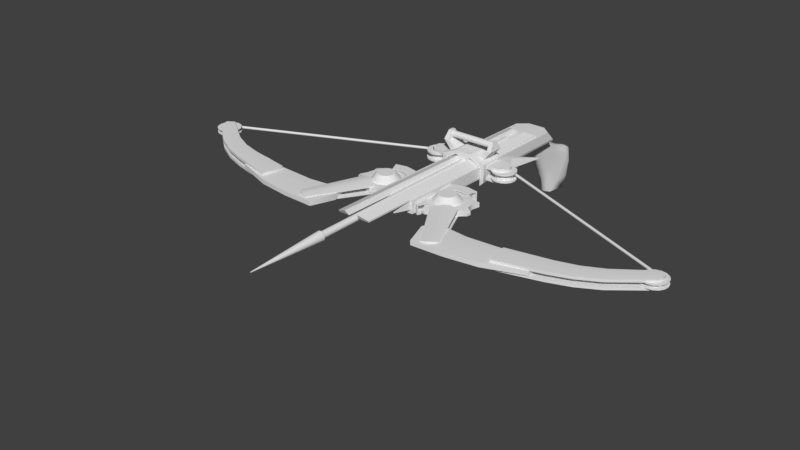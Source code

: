 # Source: Crossbow.blend  (saved by Blender 2.79.0; exported with 4.5.12 LTS)
import bpy
from mathutils import Matrix  # noqa: F401  (used for matrix-valued properties, if any)

bpy.ops.wm.read_factory_settings(use_empty=True)
scene = bpy.context.scene
scene.name = 'Scene'

# ---- collections
col_collection_1 = bpy.data.collections.new('Collection 1'); scene.collection.children.link(col_collection_1)

# ---- materials (node trees are filled in below, after node groups)
mat_material = bpy.data.materials.new('Material')
mat_material.alpha_threshold = 0.0
mat_material.use_transparent_shadow = False
mat_material.roughness = 0.5
mat_material.line_color = (0.0, 0.0, 0.0, 1.0)

# ---- material node trees

# ---- world
world_world = bpy.data.worlds.new('World'); scene.world = world_world
world_world.color = (0.05088, 0.05088, 0.05088)
world_world.use_sun_shadow = False
world_world.sun_shadow_jitter_overblur = 0.0
world_world.cycles.sampling_method = 'MANUAL'

# ---- meshes
me_cube = bpy.data.meshes.new('Cube')
me_cube.from_pydata([(0.02988, -0.1742, -0.09162), (0.01648, -0.03833, -0.1395), (0.01139, 0.003751, 0.09082), (0.02241, 0.06045, 0.0392), (0.0, -0.1742, -0.09451), (0.0, -0.03408, -0.141), (0.0, 0.001144, 0.09024), (0.0, 0.06708, 0.04087), (0.01613, 0.03659, 0.1947), (0.0231, 0.07073, 0.1983), (0.0, 0.03737, 0.2104), (0.0, 0.07073, 0.215), (0.02056, -0.1742, -0.02957), (0.01526, -0.07743, 0.01588), (0.01204, -0.03419, 0.04855), (0.01742, -0.02917, -0.1176), (0.01756, 0.00029, -0.03798), (0.01795, 0.02815, 0.001098), (0.0, -0.1742, -0.02102), (0.0, -0.07993, 0.01866), (0.0, -0.03419, 0.04855), (0.0, 0.03922, 0.001797), (0.0, 0.01136, -0.03728), (0.0, -0.02469, -0.118), (0.02973, -0.08608, -0.127), (0.02219, 0.0344, 0.06458), (0.02118, 0.0505, 0.1999), (0.0, 0.0505, 0.2166), (0.02824, -0.07074, -0.1007), (0.02654, -0.0272, -0.02053), (0.02813, 0.008183, 0.01946), (0.03044, 0.05796, 0.01699), (0.0, 0.05796, 0.01699), (0.03044, 0.0982, 0.05134), (0.0, 0.0982, 0.05134), (0.06367, 0.05796, 0.04584), (0.06367, 0.0982, 0.08019), (0.03283, 0.06969, 0.8012), (0.0, 0.06969, 0.8012), (0.03653, 0.1042, 0.8007), (0.0, 0.1099, 0.8006), (0.06606, 0.06969, 0.8012), (0.05888, 0.1042, 0.8007), (0.1188, 0.0754, 0.7502), (0.1188, 0.09451, 0.7502), (0.137, 0.0754, 0.7465), (0.137, 0.09451, 0.7465), (0.1525, 0.0754, 0.7362), (0.1525, 0.09451, 0.7362), (0.1628, 0.0754, 0.7207), (0.1628, 0.09451, 0.7207), (0.1664, 0.0754, 0.7025), (0.1664, 0.09451, 0.7025), (0.1628, 0.0754, 0.6842), (0.1628, 0.09451, 0.6842), (0.1525, 0.0754, 0.6688), (0.1525, 0.09451, 0.6688), (0.137, 0.0754, 0.6584), (0.137, 0.09451, 0.6584), (0.1188, 0.0754, 0.6548), (0.1188, 0.09451, 0.6548), (0.1005, 0.0754, 0.6584), (0.1005, 0.09451, 0.6584), (0.08506, 0.0754, 0.6688), (0.08506, 0.09451, 0.6688), (0.07472, 0.0754, 0.6842), (0.07472, 0.09451, 0.6842), (0.07109, 0.0754, 0.7025), (0.07109, 0.09451, 0.7025), (0.07472, 0.0754, 0.7207), (0.07472, 0.09451, 0.7207), (0.08506, 0.0754, 0.7362), (0.08506, 0.09451, 0.7362), (0.1005, 0.0754, 0.7465), (0.1005, 0.09451, 0.7465), (0.1188, 0.0754, 0.7787), (0.1479, 0.0754, 0.7729), (0.1479, 0.09451, 0.7729), (0.1188, 0.09451, 0.7787), (0.1726, 0.0754, 0.7563), (0.1726, 0.09451, 0.7563), (0.1891, 0.0754, 0.7316), (0.1891, 0.09451, 0.7316), (0.1949, 0.0754, 0.7025), (0.1949, 0.09451, 0.7025), (0.1891, 0.0754, 0.6733), (0.1891, 0.09451, 0.6733), (0.1726, 0.0754, 0.6486), (0.1726, 0.09451, 0.6486), (0.1479, 0.0754, 0.6321), (0.1479, 0.09451, 0.6321), (0.1188, 0.0754, 0.6263), (0.1188, 0.09451, 0.6263), (0.08962, 0.0754, 0.6321), (0.08962, 0.09451, 0.6321), (0.06492, 0.0754, 0.6486), (0.06492, 0.09451, 0.6486), (0.04841, 0.0754, 0.6733), (0.04841, 0.09451, 0.6733), (0.04261, 0.0754, 0.7025), (0.04261, 0.09451, 0.7025), (0.04841, 0.0754, 0.7316), (0.04841, 0.09451, 0.7316), (0.06492, 0.0754, 0.7563), (0.06492, 0.09451, 0.7563), (0.08962, 0.0754, 0.7729), (0.08962, 0.09451, 0.7729), (0.1188, 0.05262, 0.7319), (0.13, 0.05262, 0.7297), (0.13, 0.1173, 0.7297), (0.1188, 0.1173, 0.7319), (0.1396, 0.05262, 0.7233), (0.1396, 0.1173, 0.7233), (0.146, 0.05262, 0.7138), (0.146, 0.1173, 0.7138), (0.1482, 0.05262, 0.7025), (0.1482, 0.1173, 0.7025), (0.146, 0.05262, 0.6912), (0.146, 0.1173, 0.6912), (0.1396, 0.05262, 0.6817), (0.1396, 0.1173, 0.6817), (0.13, 0.05262, 0.6753), (0.13, 0.1173, 0.6753), (0.1188, 0.05262, 0.6731), (0.1188, 0.1173, 0.6731), (0.1075, 0.05262, 0.6753), (0.1075, 0.1173, 0.6753), (0.09796, 0.05262, 0.6817), (0.09796, 0.1173, 0.6817), (0.09159, 0.05262, 0.6912), (0.09159, 0.1173, 0.6912), (0.08935, 0.05262, 0.7025), (0.08935, 0.1173, 0.7025), (0.09159, 0.05262, 0.7138), (0.09159, 0.1173, 0.7138), (0.09796, 0.05262, 0.7233), (0.09796, 0.1173, 0.7233), (0.1075, 0.05262, 0.7297), (0.1075, 0.1173, 0.7297), (0.107, 0.08064, 0.7963), (0.107, 0.08927, 0.7963), (0.1656, 0.08927, 0.7846), (0.1656, 0.08064, 0.7846), (0.1767, 0.08064, 0.7772), (0.1767, 0.08927, 0.7772), (0.2099, 0.08927, 0.7275), (0.2099, 0.08064, 0.7275), (0.2125, 0.08064, 0.7143), (0.2125, 0.08927, 0.7143), (0.2009, 0.08927, 0.6557), (0.2009, 0.08064, 0.6557), (0.1934, 0.08064, 0.6445), (0.1934, 0.08927, 0.6445), (0.1437, 0.08927, 0.6113), (0.1437, 0.08064, 0.6113), (0.1306, 0.08064, 0.6087), (0.1306, 0.08927, 0.6087), (0.07197, 0.08927, 0.6204), (0.07197, 0.08064, 0.6204), (0.06082, 0.08064, 0.6278), (0.06082, 0.08927, 0.6278), (0.02761, 0.08927, 0.6775), (0.02761, 0.08064, 0.6775), (0.025, 0.08064, 0.6907), (0.025, 0.08927, 0.6907), (0.03666, 0.08927, 0.7493), (0.03666, 0.08064, 0.7493), (0.04411, 0.08064, 0.7604), (0.04411, 0.08927, 0.7604), (0.0938, 0.08927, 0.7937), (0.0938, 0.08064, 0.7937), (0.1431, 0.06927, 0.6437), (0.1431, 0.1006, 0.6437), (0.1188, 0.06927, 0.6389), (0.1188, 0.1006, 0.6389), (0.09443, 0.06927, 0.6437), (0.09443, 0.1006, 0.6437), (0.07379, 0.06927, 0.6575), (0.07379, 0.1006, 0.6575), (0.06, 0.06927, 0.6782), (0.06, 0.1006, 0.6782), (0.05516, 0.06927, 0.7025), (0.05516, 0.1006, 0.7025), (0.06, 0.06927, 0.7268), (0.06, 0.1006, 0.7268), (0.07379, 0.06927, 0.7475), (0.07379, 0.1006, 0.7475), (0.09443, 0.06927, 0.7613), (0.09443, 0.1006, 0.7613), (0.1577, 0.06927, 0.6086), (0.1577, 0.1006, 0.6086), (0.1188, 0.06927, 0.6009), (0.1188, 0.1006, 0.6009), (0.07988, 0.06927, 0.6086), (0.07988, 0.1006, 0.6086), (0.04692, 0.06927, 0.6306), (0.04692, 0.1006, 0.6306), (0.02489, 0.06927, 0.6636), (0.02489, 0.1006, 0.6636), (0.01716, 0.06927, 0.7025), (0.01716, 0.1006, 0.7025), (0.02489, 0.06927, 0.7414), (0.02489, 0.1006, 0.7414), (0.04692, 0.06927, 0.7743), (0.04692, 0.1006, 0.7743), (0.07988, 0.06927, 0.7964), (0.07988, 0.1006, 0.7964), (0.1431, 0.07175, 0.6437), (0.1431, 0.09816, 0.6437), (0.1188, 0.07175, 0.6389), (0.1188, 0.09816, 0.6389), (0.09443, 0.07175, 0.6437), (0.09443, 0.09816, 0.6437), (0.07379, 0.07175, 0.6575), (0.07379, 0.09816, 0.6575), (0.06, 0.07175, 0.6782), (0.06, 0.09816, 0.6782), (0.05516, 0.07175, 0.7025), (0.05516, 0.09816, 0.7025), (0.06, 0.07175, 0.7268), (0.06, 0.09816, 0.7268), (0.07379, 0.07175, 0.7475), (0.07379, 0.09816, 0.7475), (0.09443, 0.07175, 0.7613), (0.09443, 0.09816, 0.7613), (0.1565, 0.07175, 0.6114), (0.1565, 0.09816, 0.6114), (0.1188, 0.07175, 0.6039), (0.1188, 0.09816, 0.6039), (0.08105, 0.07175, 0.6114), (0.08105, 0.09816, 0.6114), (0.04907, 0.07175, 0.6328), (0.04907, 0.09816, 0.6328), (0.02771, 0.07175, 0.6648), (0.02771, 0.09816, 0.6648), (0.02021, 0.07175, 0.7025), (0.02021, 0.09816, 0.7025), (0.02771, 0.07175, 0.7402), (0.02771, 0.09816, 0.7402), (0.04907, 0.07175, 0.7722), (0.04907, 0.09816, 0.7722), (0.08105, 0.07175, 0.7936), (0.08105, 0.09816, 0.7936), (0.1074, 0.09451, 0.771), (0.137, 0.09451, 0.7465), (0.1525, 0.09451, 0.7362), (0.1823, 0.09451, 0.7341), (0.2366, 0.09241, 0.9508), (0.2177, 0.09241, 0.9545), (0.2525, 0.09241, 0.9401), (0.2632, 0.09241, 0.9241), (0.2366, 0.09896, 0.9508), (0.2177, 0.09528, 0.9545), (0.2525, 0.09896, 0.9401), (0.2632, 0.09528, 0.9241), (0.137, 0.1029, 0.7465), (0.1074, 0.09819, 0.771), (0.1525, 0.1029, 0.7362), (0.1823, 0.09819, 0.7341), (0.1074, 0.0754, 0.771), (0.137, 0.0754, 0.7465), (0.1525, 0.0754, 0.7362), (0.1823, 0.0754, 0.7341), (0.2366, 0.0775, 0.9508), (0.2177, 0.0775, 0.9545), (0.2525, 0.0775, 0.9401), (0.2632, 0.0775, 0.9241), (0.2366, 0.07095, 0.9508), (0.2177, 0.07464, 0.9545), (0.2525, 0.07095, 0.9401), (0.2632, 0.07464, 0.9241), (0.137, 0.06699, 0.7465), (0.1074, 0.07172, 0.771), (0.1525, 0.06699, 0.7362), (0.1823, 0.07172, 0.7341), (0.1779, 0.07743, 0.8351), (0.1779, 0.09248, 0.8351), (0.1914, 0.07757, 0.9643), (0.1914, 0.09234, 0.9643), (0.5202, 0.07743, 0.8167), (0.5202, 0.09248, 0.8167), (0.5381, 0.07757, 0.899), (0.5381, 0.09234, 0.899), (0.1646, 0.07512, 0.8819), (0.1646, 0.09479, 0.8819), (0.5389, 0.07512, 0.8488), (0.5389, 0.09479, 0.8488), (0.4081, 0.07757, 0.945), (0.2997, 0.07757, 0.9599), (0.2997, 0.09234, 0.9599), (0.4081, 0.09234, 0.945), (0.2996, 0.07743, 0.8481), (0.4213, 0.07743, 0.8398), (0.4213, 0.09248, 0.8398), (0.2996, 0.09248, 0.8481), (0.289, 0.09479, 0.8915), (0.4134, 0.09479, 0.8799), (0.4134, 0.07512, 0.8799), (0.289, 0.07512, 0.8915), (0.8106, 0.07748, 0.6887), (0.8106, 0.09243, 0.6887), (0.8278, 0.07761, 0.7366), (0.8278, 0.0923, 0.7366), (0.8311, 0.07518, 0.7059), (0.8311, 0.09473, 0.7059), (0.5795, 0.07761, 0.8865), (0.4304, 0.07761, 0.9249), (0.4304, 0.0923, 0.9249), (0.5795, 0.0923, 0.8865), (0.4219, 0.07748, 0.8471), (0.5657, 0.07748, 0.8208), (0.5657, 0.09243, 0.8208), (0.4219, 0.09243, 0.8471), (0.414, 0.09473, 0.8741), (0.5718, 0.09473, 0.8454), (0.5718, 0.07518, 0.8454), (0.414, 0.07518, 0.8741), (0.5795, 0.1009, 0.8865), (0.8278, 0.1009, 0.7366), (0.8311, 0.06752, 0.7059), (0.8278, 0.06902, 0.7366), (0.8311, 0.1024, 0.7059), (0.8106, 0.1012, 0.6887), (0.5657, 0.06872, 0.8208), (0.8106, 0.06872, 0.6887), (0.5718, 0.1024, 0.8454), (0.5795, 0.06902, 0.8865), (0.4304, 0.06902, 0.9249), (0.4304, 0.1009, 0.9249), (0.4219, 0.06872, 0.8471), (0.5657, 0.1012, 0.8208), (0.4219, 0.1012, 0.8471), (0.414, 0.1024, 0.8741), (0.5718, 0.06752, 0.8454), (0.414, 0.06752, 0.8741), (0.7184, 0.0923, 0.8243), (0.7127, 0.09473, 0.7898), (0.6963, 0.09243, 0.7712), (0.7184, 0.1009, 0.8243), (0.7127, 0.1024, 0.7898), (0.6963, 0.1012, 0.7712), (0.6963, 0.07748, 0.7712), (0.7184, 0.07761, 0.8243), (0.7127, 0.07518, 0.7898), (0.6963, 0.06872, 0.7712), (0.7184, 0.06902, 0.8243), (0.7127, 0.06752, 0.7898), (0.6325, 0.09243, 0.8019), (0.6325, 0.1012, 0.8019), (0.6507, 0.0923, 0.8612), (0.6438, 0.09473, 0.8234), (0.6507, 0.1009, 0.8612), (0.6438, 0.1024, 0.8234), (0.6507, 0.07761, 0.8612), (0.6438, 0.07518, 0.8234), (0.6507, 0.06902, 0.8612), (0.6438, 0.06752, 0.8234), (0.6325, 0.07748, 0.8019), (0.6325, 0.06872, 0.8019), (0.8355, 0.09331, 0.7467), (0.8355, 0.0766, 0.7467), (0.8222, 0.09331, 0.7556), (0.8222, 0.0766, 0.7556), (0.8065, 0.09331, 0.7587), (0.8065, 0.0766, 0.7587), (0.8222, 0.07941, 0.7556), (0.8222, 0.0905, 0.7556), (0.8444, 0.0766, 0.7334), (0.8444, 0.09331, 0.7334), (0.8475, 0.0766, 0.7177), (0.8475, 0.09331, 0.7177), (0.8444, 0.0766, 0.702), (0.8444, 0.09331, 0.702), (0.8355, 0.0766, 0.6887), (0.8355, 0.09331, 0.6887), (0.8222, 0.0766, 0.6798), (0.8222, 0.09331, 0.6798), (0.8065, 0.0766, 0.6767), (0.8065, 0.09331, 0.6767), (0.7908, 0.0766, 0.6798), (0.7908, 0.09331, 0.6798), (0.7775, 0.0766, 0.6887), (0.7775, 0.09331, 0.6887), (0.7686, 0.0766, 0.702), (0.7686, 0.09331, 0.702), (0.7655, 0.0766, 0.7177), (0.7655, 0.09331, 0.7177), (0.7686, 0.0766, 0.7334), (0.7686, 0.09331, 0.7334), (0.7775, 0.0766, 0.7467), (0.7775, 0.09331, 0.7467), (0.7908, 0.0766, 0.7556), (0.7908, 0.09331, 0.7556), (0.8065, 0.07941, 0.7587), (0.8065, 0.0905, 0.7587), (0.8355, 0.0905, 0.7467), (0.8355, 0.07941, 0.7467), (0.8444, 0.0905, 0.7334), (0.8444, 0.07941, 0.7334), (0.8475, 0.0905, 0.7177), (0.8475, 0.07941, 0.7177), (0.8444, 0.0905, 0.702), (0.8444, 0.07941, 0.702), (0.8355, 0.0905, 0.6887), (0.8355, 0.07941, 0.6887), (0.8222, 0.0905, 0.6798), (0.8222, 0.07941, 0.6798), (0.8065, 0.0905, 0.6767), (0.8065, 0.07941, 0.6767), (0.7908, 0.0905, 0.6798), (0.7908, 0.07941, 0.6798), (0.7775, 0.0905, 0.6887), (0.7775, 0.07941, 0.6887), (0.7686, 0.0905, 0.702), (0.7686, 0.07941, 0.702), (0.7655, 0.0905, 0.7177), (0.7655, 0.07941, 0.7177), (0.7686, 0.0905, 0.7334), (0.7686, 0.07941, 0.7334), (0.7775, 0.0905, 0.7467), (0.7775, 0.07941, 0.7467), (0.7908, 0.0905, 0.7556), (0.7908, 0.07941, 0.7556), (0.7861, 0.0905, 0.7381), (0.7861, 0.07941, 0.7381), (0.8269, 0.0905, 0.6972), (0.8269, 0.07941, 0.6972), (0.7954, 0.0905, 0.7444), (0.7954, 0.07941, 0.7444), (0.8176, 0.0905, 0.691), (0.8176, 0.07941, 0.691), (0.8332, 0.0905, 0.7066), (0.8332, 0.07941, 0.7066), (0.7798, 0.0905, 0.7287), (0.7798, 0.07941, 0.7287), (0.8354, 0.0905, 0.7177), (0.8354, 0.07941, 0.7177), (0.7776, 0.0905, 0.7177), (0.7776, 0.07941, 0.7177), (0.8332, 0.0905, 0.7287), (0.8332, 0.07941, 0.7287), (0.7798, 0.0905, 0.7066), (0.7798, 0.07941, 0.7066), (0.8269, 0.0905, 0.7381), (0.8269, 0.07941, 0.7381), (0.7861, 0.0905, 0.6972), (0.7861, 0.07941, 0.6972), (0.8065, 0.07941, 0.7466), (0.8065, 0.0905, 0.7466), (0.7954, 0.0905, 0.691), (0.7954, 0.07941, 0.691), (0.8176, 0.0905, 0.7444), (0.8176, 0.07941, 0.7444), (0.8065, 0.0905, 0.6888), (0.8065, 0.07941, 0.6888), (0.03044, 0.06426, 0.01689), (0.0, 0.06426, 0.01689), (0.06367, 0.06426, 0.04574), (0.03283, 0.07598, 0.8011), (0.0, 0.07598, 0.8011), (0.05888, 0.08165, 0.801), (0.03283, 0.1099, 0.8006), (0.0145, 0.08165, 0.801), (0.0145, 0.1042, 0.8007), (0.06606, 0.07598, 0.8011), (0.06606, 0.1099, 0.8006), (0.03653, 0.08165, 0.801), (0.04383, 0.08822, 0.8592), (0.04383, 0.09954, 0.8589), (0.04273, 0.08822, 0.8592), (0.04273, 0.09954, 0.8589), (0.04494, 0.08822, 0.8592), (0.04494, 0.09954, 0.8589), (0.05378, 0.0982, 0.1341), (0.01733, 0.0982, 0.1341), (0.01733, 0.1099, 0.983), (0.05617, 0.1099, 0.983), (0.05617, 0.1153, 0.9849), (0.05378, 0.1036, 0.1399), (0.02334, 0.1163, 0.1644), (0.02334, 0.128, 0.9947), (0.01643, 0.1029, 0.3783), (0.0, 0.1029, 0.3783), (0.0, 0.1029, 0.4689), (0.01645, 0.1029, 0.4689), (0.0219, 0.1238, 0.4689), (0.02182, 0.1238, 0.3783), (0.0, 0.1238, 0.3783), (0.0, 0.1238, 0.4689), (0.0219, 0.1381, 0.4689), (0.02182, 0.1381, 0.3783), (0.0, 0.1381, 0.3783), (0.0, 0.1381, 0.4689), (0.02916, 0.1238, 0.4689), (0.02908, 0.1238, 0.3783), (0.04522, 0.1314, 0.4489), (0.04518, 0.1314, 0.3954), (0.06584, 0.1025, 0.4688), (0.06576, 0.1025, 0.3783), (0.06441, 0.1232, 0.4489), (0.06436, 0.1232, 0.3954), (0.02916, 0.1381, 0.4689), (0.02908, 0.1381, 0.3783), (0.0805, 0.1164, 0.4688), (0.08043, 0.1164, 0.3783), (0.07424, 0.1537, 0.4488), (0.0742, 0.1537, 0.3954), (0.09069, 0.1537, 0.4488), (0.09064, 0.1537, 0.3954), (0.07669, 0.16, 0.4297), (0.0, 0.16, 0.4297), (0.08569, 0.1815, 0.4127), (0.08574, 0.1815, 0.4315), (0.07669, 0.1635, 0.432), (0.0, 0.1635, 0.432), (0.07669, 0.1676, 0.4328), (0.0, 0.1676, 0.4328), (0.0742, 0.1815, 0.4127), (0.07424, 0.1815, 0.4315), (0.0, 0.1577, 0.4262), (0.07669, 0.1577, 0.4262), (0.0, 0.1569, 0.4221), (0.07669, 0.1569, 0.4221), (0.0, 0.1577, 0.418), (0.07669, 0.1577, 0.418), (0.0, 0.16, 0.4146), (0.07669, 0.16, 0.4146), (0.0, 0.1635, 0.4122), (0.07669, 0.1635, 0.4122), (0.0, 0.1676, 0.4114), (0.07669, 0.1676, 0.4114), (0.0, 0.1717, 0.4122), (0.07669, 0.1717, 0.4122), (0.0, 0.1751, 0.4146), (0.07669, 0.1751, 0.4146), (0.0, 0.1774, 0.418), (0.07669, 0.1774, 0.418), (0.0, 0.1783, 0.4221), (0.07669, 0.1783, 0.4221), (0.0, 0.1774, 0.4262), (0.07669, 0.1774, 0.4262), (0.0, 0.1751, 0.4297), (0.07669, 0.1751, 0.4297), (0.0, 0.1717, 0.432), (0.07669, 0.1717, 0.432), (0.06584, 0.04095, 0.4688), (0.06576, 0.04095, 0.3783), (0.0805, 0.0549, 0.4688), (0.08043, 0.0549, 0.3783), (0.08049, 0.11, 0.454), (0.08044, 0.11, 0.3931), (0.08049, 0.09925, 0.454), (0.08044, 0.09925, 0.3931), (0.124, 0.11, 0.4539), (0.1239, 0.11, 0.3931), (0.124, 0.09925, 0.4539), (0.1239, 0.09925, 0.3931), (0.1438, 0.11, 0.4384), (0.1438, 0.11, 0.4085), (0.1438, 0.09925, 0.4384), (0.1438, 0.09925, 0.4085), (0.1562, 0.09925, 0.4536), (0.1562, 0.07066, 0.4536), (0.1429, 0.09925, 0.4625), (0.1429, 0.07066, 0.4625), (0.1272, 0.09925, 0.4656), (0.1272, 0.07066, 0.4656), (0.1429, 0.07548, 0.4625), (0.1429, 0.09443, 0.4625), (0.1651, 0.07066, 0.4403), (0.1651, 0.09925, 0.4403), (0.1682, 0.07066, 0.4246), (0.1682, 0.09925, 0.4246), (0.1651, 0.07066, 0.4089), (0.1651, 0.09925, 0.4089), (0.1562, 0.07066, 0.3956), (0.1562, 0.09925, 0.3956), (0.1429, 0.07066, 0.3867), (0.1429, 0.09925, 0.3867), (0.1272, 0.07066, 0.3836), (0.1272, 0.09925, 0.3836), (0.1115, 0.07066, 0.3867), (0.1115, 0.09925, 0.3867), (0.09823, 0.07066, 0.3956), (0.09823, 0.09925, 0.3956), (0.08934, 0.07066, 0.4089), (0.08934, 0.09925, 0.4089), (0.08622, 0.07066, 0.4246), (0.08622, 0.09925, 0.4246), (0.08934, 0.07066, 0.4403), (0.08934, 0.09925, 0.4403), (0.09823, 0.07066, 0.4536), (0.09823, 0.09925, 0.4536), (0.1115, 0.07066, 0.4625), (0.1115, 0.09925, 0.4625), (0.1272, 0.07548, 0.4656), (0.1272, 0.09443, 0.4656), (0.1562, 0.09443, 0.4536), (0.1562, 0.07548, 0.4536), (0.1651, 0.09443, 0.4403), (0.1651, 0.07548, 0.4403), (0.1682, 0.09443, 0.4246), (0.1682, 0.07548, 0.4246), (0.1651, 0.09443, 0.4089), (0.1651, 0.07548, 0.4089), (0.1562, 0.09443, 0.3956), (0.1562, 0.07548, 0.3956), (0.1429, 0.09443, 0.3867), (0.1429, 0.07548, 0.3867), (0.1272, 0.09443, 0.3836), (0.1272, 0.07548, 0.3836), (0.1115, 0.09443, 0.3867), (0.1115, 0.07548, 0.3867), (0.09823, 0.09443, 0.3956), (0.09823, 0.07548, 0.3956), (0.08934, 0.09443, 0.4089), (0.08934, 0.07548, 0.4089), (0.08622, 0.09443, 0.4246), (0.08622, 0.07548, 0.4246), (0.08934, 0.09443, 0.4403), (0.08934, 0.07548, 0.4403), (0.09823, 0.09443, 0.4536), (0.09823, 0.07548, 0.4536), (0.1115, 0.09443, 0.4625), (0.1115, 0.07548, 0.4625), (0.1068, 0.09443, 0.445), (0.1068, 0.07548, 0.445), (0.1477, 0.09443, 0.4041), (0.1477, 0.07548, 0.4041), (0.1162, 0.09443, 0.4513), (0.1162, 0.07548, 0.4513), (0.1383, 0.09443, 0.3979), (0.1383, 0.07548, 0.3979), (0.1539, 0.09443, 0.4135), (0.1539, 0.07548, 0.4135), (0.1005, 0.09443, 0.4357), (0.1005, 0.07548, 0.4357), (0.1561, 0.09443, 0.4246), (0.1561, 0.07548, 0.4246), (0.09831, 0.09443, 0.4246), (0.09831, 0.07548, 0.4246), (0.1539, 0.09443, 0.4357), (0.1539, 0.07548, 0.4357), (0.1005, 0.09443, 0.4135), (0.1005, 0.07548, 0.4135), (0.1477, 0.09443, 0.445), (0.1477, 0.07548, 0.445), (0.1068, 0.09443, 0.4041), (0.1068, 0.07548, 0.4041), (0.1272, 0.07548, 0.4535), (0.1272, 0.09443, 0.4535), (0.1162, 0.09443, 0.3979), (0.1162, 0.07548, 0.3979), (0.1383, 0.09443, 0.4513), (0.1383, 0.07548, 0.4513), (0.1272, 0.09443, 0.3957), (0.1272, 0.07548, 0.3957), (0.08049, 0.07101, 0.454), (0.08044, 0.07101, 0.3931), (0.08049, 0.0603, 0.454), (0.08044, 0.0603, 0.3931), (0.124, 0.07101, 0.4539), (0.1239, 0.07101, 0.3931), (0.124, 0.0603, 0.4539), (0.1239, 0.0603, 0.3931), (0.1438, 0.07101, 0.4384), (0.1438, 0.07101, 0.4085), (0.1438, 0.0603, 0.4384), (0.1438, 0.0603, 0.4085), (0.07363, 0.1035, 0.3986), (0.07375, 0.1035, 0.3461), (0.07363, 0.0678, 0.3986), (0.07375, 0.0678, 0.3461), (0.09002, 0.1035, 0.3986), (0.1002, 0.1035, 0.346), (0.09002, 0.0678, 0.3986), (0.1002, 0.0678, 0.346), (0.1397, 0.0839, 0.2546), (0.1397, 0.08741, 0.2546), (0.1431, 0.0839, 0.2545), (0.1431, 0.08741, 0.2545), (0.8182, 0.0895, 0.6966), (0.1318, 0.08934, 0.3953), (0.8188, 0.08916, 0.695), (0.1325, 0.08901, 0.3938), (0.8194, 0.08821, 0.6937), (0.133, 0.08806, 0.3925), (0.8198, 0.08679, 0.6929), (0.1334, 0.08663, 0.3916), (0.8199, 0.08511, 0.6925), (0.1335, 0.08496, 0.3913), (0.8198, 0.08343, 0.6929), (0.1334, 0.08328, 0.3916), (0.8194, 0.08201, 0.6937), (0.133, 0.08185, 0.3925), (0.8188, 0.08106, 0.695), (0.1325, 0.0809, 0.3938), (0.8182, 0.08072, 0.6966), (0.1318, 0.08057, 0.3953), (0.8175, 0.08106, 0.6981), (0.1311, 0.0809, 0.3969), (0.8169, 0.08201, 0.6994), (0.1305, 0.08185, 0.3982), (0.8166, 0.08343, 0.7003), (0.1302, 0.08328, 0.399), (0.8164, 0.08511, 0.7006), (0.13, 0.08496, 0.3993), (0.8166, 0.08679, 0.7003), (0.1302, 0.08663, 0.399), (0.8169, 0.08821, 0.6994), (0.1305, 0.08806, 0.3982), (0.8175, 0.08916, 0.6981), (0.1311, 0.08901, 0.3969), (0.1123, 0.08901, 0.4004), (0.1132, 0.08934, 0.4017), (0.1115, 0.08806, 0.3992), (0.1109, 0.08663, 0.3984), (0.1107, 0.08496, 0.3982), (0.1109, 0.08328, 0.3984), (0.1115, 0.08185, 0.3992), (0.1123, 0.0809, 0.4004), (0.1132, 0.08057, 0.4017), (0.1142, 0.0809, 0.4031), (0.115, 0.08185, 0.4043), (0.1156, 0.08328, 0.4051), (0.1158, 0.08496, 0.4053), (0.1156, 0.08663, 0.4051), (0.115, 0.08806, 0.4043), (0.1142, 0.08901, 0.4031), (0.1209, 0.08496, 0.392), (0.121, 0.08328, 0.3923), (0.1215, 0.0809, 0.3972), (0.1216, 0.08185, 0.3985), (0.1216, 0.08806, 0.3985), (0.1215, 0.08901, 0.3972), (0.121, 0.08806, 0.3931), (0.121, 0.08663, 0.3923), (0.1212, 0.0809, 0.3943), (0.1213, 0.08057, 0.3958), (0.1213, 0.08934, 0.3958), (0.1212, 0.08901, 0.3943), (0.1217, 0.08496, 0.3996), (0.1217, 0.08663, 0.3993), (0.121, 0.08185, 0.3931), (0.1217, 0.08328, 0.3993), (0.1431, 0.08934, 0.3988), (0.1437, 0.08901, 0.3972), (0.1443, 0.08806, 0.3959), (0.1447, 0.08663, 0.3951), (0.1448, 0.08496, 0.3947), (0.1447, 0.08328, 0.3951), (0.1443, 0.08185, 0.3959), (0.1437, 0.0809, 0.3972), (0.1431, 0.08057, 0.3988), (0.1424, 0.0809, 0.4003), (0.1418, 0.08185, 0.4016), (0.1414, 0.08328, 0.4025), (0.1413, 0.08496, 0.4028), (0.1414, 0.08663, 0.4025), (0.1418, 0.08806, 0.4016), (0.1424, 0.08901, 0.4003), (0.03529, -0.1325, -0.1066), (0.02004, 0.01394, 0.08063), (0.0194, 0.04311, 0.199), (0.0, 0.0435, 0.2153), (0.02982, -0.1373, -0.05383), (0.0201, -0.06193, 0.005566), (0.02102, -0.02436, 0.04317), (0.02571, -0.0643, -0.1311), (0.02326, 0.05093, 0.04967), (0.0231, 0.06062, 0.1991), (0.0, 0.06062, 0.2158), (0.02501, -0.05031, -0.1103), (0.02752, -0.01016, -0.02907), (0.02648, 0.02112, 0.009634), (0.01816, -0.07986, -0.1461), (0.01452, -0.05075, -0.1495), (0.0159, -0.1653, -0.1167), (0.0, -0.1666, -0.1212), (0.0, -0.04703, -0.1523), (0.0, -0.1375, -0.1355), (0.01628, -0.1363, -0.1322), (0.02301, -0.1016, -0.1436), (0.0, -0.08212, -0.153), (0.0, -0.1028, -0.1495), (0.01684, -0.1203, -0.01521), (0.01774, -0.01629, -0.07536), (0.0, -0.1216, -0.002388), (0.0, -0.009556, -0.07511), (0.02773, -0.05075, -0.05932), (0.0254, -0.1082, -0.02768), (0.02593, -0.03327, -0.06774), (0.0226, 0.06317, 0.08136), (0.01305, 0.01423, 0.1182), (0.02192, 0.03867, 0.1004), (0.0, 0.06805, 0.08701), (0.02012, 0.02267, 0.1115), (0.02322, 0.0535, 0.08927), (0.0, 0.01423, 0.1182), (0.02296, 0.06869, 0.1666), (0.01529, 0.03053, 0.174), (0.02138, 0.0473, 0.173), (0.0, 0.07001, 0.1803), (0.0196, 0.03758, 0.1753), (0.02313, 0.05869, 0.1694), (0.0, 0.03053, 0.174), (0.008885, 0.01547, 0.1224), (0.0, 0.01547, 0.1224), (0.009591, 0.02929, 0.1697), (0.0, 0.02929, 0.1697), (0.008885, 0.03032, 0.1181), (0.0, 0.03032, 0.1181), (0.009591, 0.04415, 0.1654), (0.0, 0.04415, 0.1654), (0.004935, 0.03823, 0.1223), (0.0, 0.03823, 0.1223), (0.005086, 0.04665, 0.1508), (0.0, 0.04665, 0.1508), (0.004935, 0.006223, 0.1413), (0.0, 0.006223, 0.1413), (0.005086, 0.007902, 0.1544), (0.0, 0.007902, 0.1544), (0.001969, -0.02094, 0.1561), (0.0, -0.02094, 0.1561), (0.001935, -0.01926, 0.1692), (0.0, -0.01926, 0.1692), (0.0, 0.1153, 0.23), (0.0, 0.1153, 1.114), (0.004313, 0.1145, 0.23), (0.004313, 0.1145, 1.114), (0.007969, 0.112, 0.23), (0.007969, 0.112, 1.114), (0.01041, 0.1084, 0.23), (0.01041, 0.1084, 1.114), (0.01127, 0.1041, 0.23), (0.01127, 0.1041, 1.114), (0.01041, 0.09975, 0.23), (0.01041, 0.09975, 1.114), (0.007969, 0.09609, 0.23), (0.007969, 0.09609, 1.114), (0.004313, 0.09365, 0.23), (0.004313, 0.09365, 1.114), (0.0, 0.09279, 0.23), (0.0, 0.09279, 1.114), (0.006201, 0.119, 1.119), (0.0, 0.1203, 1.119), (0.01146, 0.1155, 1.119), (0.01497, 0.1103, 1.119), (0.0162, 0.1041, 1.119), (0.01497, 0.09786, 1.119), (0.01146, 0.0926, 1.119), (0.006201, 0.08909, 1.119), (0.0, 0.08786, 1.119), (0.0006703, 0.1051, 1.382), (0.0, 0.1052, 1.382), (0.001031, 0.1049, 1.382), (0.001272, 0.1045, 1.382), (0.001356, 0.1041, 1.382), (0.001272, 0.1036, 1.382), (0.001031, 0.1032, 1.382), (0.0006703, 0.103, 1.382), (0.0, 0.1029, 1.382)], [], [(774, 17, 3, 769), (12, 18, 4, 0), (17, 21, 7, 3), (779, 5, 1, 776), (770, 9, 11, 771), (803, 763, 8, 800), (3, 792, 797, 769), (768, 24, 782, 775), (24, 761, 781, 782), (1, 5, 23, 15), (786, 788, 22, 16), (16, 22, 21, 17), (2, 6, 20, 14), (14, 20, 19, 13), (785, 787, 18, 12), (768, 1, 15, 772), (791, 786, 16, 773), (773, 16, 17, 774), (766, 29, 30, 767), (790, 789, 29, 766), (761, 24, 28, 765), (804, 770, 26, 801), (763, 26, 27, 764), (767, 30, 25, 762), (32, 31, 37, 38), (40, 461, 33, 34), (37, 31, 35, 41), (457, 464, 41, 35), (36, 33, 461, 465), (456, 34, 33, 455), (455, 457, 35, 31), (39, 468, 472, 42), (466, 467, 469, 462), (802, 11, 9, 799), (75, 76, 77, 78), (102, 165, 168, 104), (79, 81, 82, 80), (93, 158, 157, 94), (83, 85, 86, 84), (103, 167, 166, 101), (87, 89, 90, 88), (101, 166, 165, 102), (91, 93, 94, 92), (84, 148, 147, 83), (95, 97, 98, 96), (82, 145, 148, 84), (99, 101, 102, 100), (92, 156, 155, 91), (59, 123, 125, 61), (103, 105, 106, 104), (83, 147, 146, 81), (74, 138, 136, 72), (45, 76, 75, 43), (44, 78, 77, 46), (47, 79, 76, 45), (46, 77, 80, 48), (49, 81, 79, 47), (48, 80, 82, 50), (51, 83, 81, 49), (50, 82, 84, 52), (53, 85, 83, 51), (52, 84, 86, 54), (55, 87, 85, 53), (54, 86, 88, 56), (57, 89, 87, 55), (56, 88, 90, 58), (59, 91, 89, 57), (58, 90, 92, 60), (61, 93, 91, 59), (60, 92, 94, 62), (63, 95, 93, 61), (62, 94, 96, 64), (65, 97, 95, 63), (64, 96, 98, 66), (67, 99, 97, 65), (66, 98, 100, 68), (69, 101, 99, 67), (68, 100, 102, 70), (71, 103, 101, 69), (70, 102, 104, 72), (73, 105, 103, 71), (72, 104, 106, 74), (43, 75, 105, 73), (74, 106, 78, 44), (109, 112, 114, 116, 118, 120, 122, 124, 126, 128, 130, 132, 134, 136, 138, 110), (107, 137, 135, 133, 131, 129, 127, 125, 123, 121, 119, 117, 115, 113, 111, 108), (48, 112, 109, 46), (73, 137, 107, 43), (62, 126, 124, 60), (47, 111, 113, 49), (44, 110, 138, 74), (61, 125, 127, 63), (50, 114, 112, 48), (64, 128, 126, 62), (49, 113, 115, 51), (63, 127, 129, 65), (52, 116, 114, 50), (66, 130, 128, 64), (51, 115, 117, 53), (65, 129, 131, 67), (54, 118, 116, 52), (68, 132, 130, 66), (53, 117, 119, 55), (67, 131, 133, 69), (56, 120, 118, 54), (70, 134, 132, 68), (55, 119, 121, 57), (69, 133, 135, 71), (58, 122, 120, 56), (43, 107, 108, 45), (72, 136, 134, 70), (57, 121, 123, 59), (46, 109, 110, 44), (71, 135, 137, 73), (60, 124, 122, 58), (45, 108, 111, 47), (142, 143, 144, 141), (146, 147, 148, 145), (150, 151, 152, 149), (154, 155, 156, 153), (158, 159, 160, 157), (162, 163, 164, 161), (166, 167, 168, 165), (170, 139, 140, 169), (95, 159, 158, 93), (85, 150, 149, 86), (104, 168, 167, 103), (78, 140, 139, 75), (94, 157, 160, 96), (87, 151, 150, 85), (76, 142, 141, 77), (96, 160, 159, 95), (86, 149, 152, 88), (79, 143, 142, 76), (88, 152, 151, 87), (105, 170, 169, 106), (77, 141, 144, 80), (75, 139, 170, 105), (80, 144, 143, 79), (97, 162, 161, 98), (106, 169, 140, 78), (99, 163, 162, 97), (89, 154, 153, 90), (98, 161, 164, 100), (91, 155, 154, 89), (81, 146, 145, 82), (100, 164, 163, 99), (90, 153, 156, 92), (173, 191, 189, 171), (172, 190, 192, 174), (175, 193, 191, 173), (174, 192, 194, 176), (177, 195, 193, 175), (176, 194, 196, 178), (179, 197, 195, 177), (178, 196, 198, 180), (181, 199, 197, 179), (180, 198, 200, 182), (183, 201, 199, 181), (182, 200, 202, 184), (185, 203, 201, 183), (184, 202, 204, 186), (187, 205, 203, 185), (186, 204, 206, 188), (189, 191, 192, 190), (191, 193, 194, 192), (193, 195, 196, 194), (195, 197, 198, 196), (197, 199, 200, 198), (199, 201, 202, 200), (201, 203, 204, 202), (203, 205, 206, 204), (209, 207, 225, 227), (208, 210, 228, 226), (211, 209, 227, 229), (210, 212, 230, 228), (213, 211, 229, 231), (212, 214, 232, 230), (215, 213, 231, 233), (214, 216, 234, 232), (217, 215, 233, 235), (216, 218, 236, 234), (219, 217, 235, 237), (218, 220, 238, 236), (221, 219, 237, 239), (220, 222, 240, 238), (223, 221, 239, 241), (222, 224, 242, 240), (225, 226, 228, 227), (227, 228, 230, 229), (229, 230, 232, 231), (231, 232, 234, 233), (233, 234, 236, 235), (235, 236, 238, 237), (237, 238, 240, 239), (239, 240, 242, 241), (190, 226, 225, 189), (190, 172, 208, 226), (172, 174, 210, 208), (174, 176, 212, 210), (176, 178, 214, 212), (178, 180, 216, 214), (180, 182, 218, 216), (182, 184, 220, 218), (184, 186, 222, 220), (186, 188, 224, 222), (187, 223, 241, 205), (206, 205, 241, 242), (206, 242, 224, 188), (187, 185, 221, 223), (185, 183, 219, 221), (183, 181, 217, 219), (181, 179, 215, 217), (179, 177, 213, 215), (177, 175, 211, 213), (175, 173, 209, 211), (173, 171, 207, 209), (171, 189, 225, 207), (243, 244, 247, 248), (244, 245, 249, 247), (256, 252, 251, 255), (255, 251, 253, 257), (245, 246, 250, 249), (247, 251, 252, 248), (246, 258, 254, 250), (257, 253, 254, 258), (243, 256, 255, 244), (249, 253, 251, 247), (248, 252, 256, 243), (244, 255, 257, 245), (245, 257, 258, 246), (259, 264, 263, 260), (260, 263, 265, 261), (261, 265, 266, 262), (272, 271, 267, 268), (271, 273, 269, 267), (273, 274, 270, 269), (263, 264, 268, 267), (262, 266, 270, 274), (261, 262, 274, 273), (259, 260, 271, 272), (265, 263, 267, 269), (264, 259, 272, 268), (260, 261, 273, 271), (266, 265, 269, 270), (283, 277, 278, 284), (287, 281, 282, 290), (285, 279, 280, 286), (291, 275, 276, 294), (297, 292, 279, 285), (295, 294, 276, 284), (289, 295, 284, 278), (287, 297, 285, 281), (281, 285, 286, 282), (275, 283, 284, 276), (277, 283, 298, 288), (288, 298, 297, 287), (282, 286, 296, 290), (290, 296, 295, 289), (286, 280, 293, 296), (296, 293, 294, 295), (283, 275, 291, 298), (298, 291, 292, 297), (279, 292, 293, 280), (292, 291, 294, 293), (277, 288, 289, 278), (288, 287, 290, 289), (343, 303, 299, 341), (342, 301, 303, 343), (306, 305, 315, 316), (349, 308, 314, 350), (308, 307, 313, 314), (350, 314, 311, 347), (314, 313, 312, 311), (316, 315, 310, 309), (346, 344, 324, 319), (345, 346, 319, 320), (327, 334, 333, 326), (351, 352, 325, 317), (317, 325, 332, 328), (352, 348, 330, 325), (325, 330, 331, 332), (334, 329, 323, 333), (307, 328, 332, 313), (312, 331, 330, 311), (304, 321, 318, 302), (313, 332, 331, 312), (342, 345, 320, 301), (309, 329, 334, 316), (349, 351, 317, 308), (306, 327, 326, 305), (301, 320, 319, 303), (316, 334, 327, 306), (308, 317, 328, 307), (300, 322, 321, 304), (310, 323, 329, 309), (357, 358, 323, 310), (337, 340, 322, 300), (303, 319, 324, 299), (347, 348, 340, 337), (302, 318, 338, 335), (321, 322, 340, 339), (318, 321, 339, 338), (304, 336, 337, 300), (302, 335, 336, 304), (299, 324, 344, 341), (353, 355, 345, 342), (355, 356, 346, 345), (356, 358, 344, 346), (353, 342, 343, 354), (354, 343, 341, 357), (311, 330, 348, 347), (335, 338, 351, 349), (339, 340, 348, 352), (338, 339, 352, 351), (336, 350, 347, 337), (335, 349, 350, 336), (315, 354, 357, 310), (305, 353, 354, 315), (333, 323, 358, 356), (326, 333, 356, 355), (305, 326, 355, 353), (341, 344, 358, 357), (250, 254, 253, 249), (366, 395, 359, 361), (364, 362, 365, 393), (405, 429, 453, 407), (394, 366, 361, 363), (396, 444, 452, 365), (377, 379, 410, 408), (379, 381, 412, 410), (419, 423, 427, 421), (395, 397, 368, 359), (408, 454, 430, 406), (360, 367, 398, 396), (397, 399, 370, 368), (381, 383, 414, 412), (394, 448, 451, 366), (399, 401, 372, 370), (422, 428, 424, 420), (367, 369, 400, 398), (401, 403, 374, 372), (383, 385, 416, 414), (407, 453, 449, 409), (403, 405, 376, 374), (365, 452, 447, 393), (369, 371, 402, 400), (405, 407, 378, 376), (385, 387, 418, 416), (421, 427, 448, 394), (407, 409, 380, 378), (410, 450, 454, 408), (371, 373, 404, 402), (409, 411, 382, 380), (387, 389, 420, 418), (395, 443, 439, 397), (411, 413, 384, 382), (393, 447, 428, 422), (373, 375, 406, 404), (413, 415, 386, 384), (389, 391, 422, 420), (409, 449, 445, 411), (415, 417, 388, 386), (398, 440, 444, 396), (375, 377, 408, 406), (417, 419, 390, 388), (391, 364, 393, 422), (362, 364, 391, 389, 387, 385, 383, 381, 379, 377, 375, 373, 371, 369, 367, 360), (419, 421, 392, 390), (412, 446, 450, 410), (362, 360, 396, 365), (421, 394, 363, 392), (359, 368, 370, 372, 374, 376, 378, 380, 382, 384, 386, 388, 390, 392, 363, 361), (397, 439, 435, 399), (454, 450, 449, 453), (447, 452, 451, 448), (444, 440, 439, 443), (446, 442, 441, 445), (440, 436, 435, 439), (442, 438, 437, 441), (436, 432, 431, 435), (438, 434, 433, 437), (432, 426, 425, 431), (434, 424, 423, 433), (426, 430, 429, 425), (424, 428, 427, 423), (430, 454, 453, 429), (428, 447, 448, 427), (450, 446, 445, 449), (452, 444, 443, 451), (420, 424, 434, 418), (366, 451, 443, 395), (406, 430, 426, 404), (417, 433, 423, 419), (403, 425, 429, 405), (418, 434, 438, 416), (404, 426, 432, 402), (415, 437, 433, 417), (401, 431, 425, 403), (416, 438, 442, 414), (402, 432, 436, 400), (413, 441, 437, 415), (399, 435, 431, 401), (414, 442, 446, 412), (400, 436, 440, 398), (411, 445, 441, 413), (37, 41, 464, 458), (37, 458, 459, 38), (33, 36, 457, 455), (32, 456, 455, 31), (36, 465, 464, 457), (39, 461, 40, 463), (463, 40, 459, 462), (460, 464, 465, 42), (42, 465, 461, 39), (466, 458, 464, 460), (462, 459, 458, 466), (467, 468, 470, 469), (467, 471, 472, 468), (460, 471, 467, 466), (42, 472, 471, 460), (463, 470, 468, 39), (462, 469, 470, 463), (475, 474, 473, 476), (480, 477, 478, 479), (476, 477, 480, 475), (474, 479, 478, 473), (475, 480, 479, 474), (473, 478, 477, 476), (483, 482, 481, 484), (485, 489, 492, 488), (481, 486, 485, 484), (484, 485, 488, 483), (482, 487, 486, 481), (492, 489, 490, 491), (487, 491, 490, 486), (490, 502, 494, 486), (502, 504, 498, 494), (489, 501, 502, 490), (485, 493, 501, 489), (486, 494, 493, 485), (497, 545, 547, 503), (495, 505, 506, 496), (493, 497, 503, 501), (494, 498, 497, 493), (496, 502, 501, 495), (499, 503, 504, 500), (500, 504, 502, 496), (495, 501, 503, 499), (505, 518, 517, 506), (499, 507, 505, 495), (500, 508, 507, 499), (496, 506, 508, 500), (506, 517, 511, 508), (508, 511, 512, 507), (514, 510, 509, 513), (516, 514, 513, 515), (507, 512, 518, 505), (518, 512, 511, 517), (510, 519, 520, 509), (519, 521, 522, 520), (521, 523, 524, 522), (523, 525, 526, 524), (525, 527, 528, 526), (527, 529, 530, 528), (529, 531, 532, 530), (531, 533, 534, 532), (533, 535, 536, 534), (535, 537, 538, 536), (537, 539, 540, 538), (539, 541, 542, 540), (541, 543, 544, 542), (543, 516, 515, 544), (546, 548, 547, 545), (498, 546, 545, 497), (504, 548, 546, 498), (503, 547, 548, 504), (549, 550, 552, 551), (555, 559, 557, 553), (551, 555, 553, 549), (549, 553, 554, 550), (550, 554, 556, 552), (552, 556, 555, 551), (557, 559, 560, 558), (553, 557, 558, 554), (554, 558, 560, 556), (556, 560, 559, 555), (568, 597, 561, 563), (566, 564, 567, 595), (607, 631, 655, 609), (596, 568, 563, 565), (598, 646, 654, 567), (579, 581, 612, 610), (581, 583, 614, 612), (621, 625, 629, 623), (597, 599, 570, 561), (610, 656, 632, 608), (562, 569, 600, 598), (599, 601, 572, 570), (583, 585, 616, 614), (596, 650, 653, 568), (601, 603, 574, 572), (624, 630, 626, 622), (569, 571, 602, 600), (603, 605, 576, 574), (585, 587, 618, 616), (609, 655, 651, 611), (605, 607, 578, 576), (567, 654, 649, 595), (571, 573, 604, 602), (607, 609, 580, 578), (587, 589, 620, 618), (623, 629, 650, 596), (609, 611, 582, 580), (612, 652, 656, 610), (573, 575, 606, 604), (611, 613, 584, 582), (589, 591, 622, 620), (597, 645, 641, 599), (613, 615, 586, 584), (595, 649, 630, 624), (575, 577, 608, 606), (615, 617, 588, 586), (591, 593, 624, 622), (611, 651, 647, 613), (617, 619, 590, 588), (600, 642, 646, 598), (577, 579, 610, 608), (619, 621, 592, 590), (593, 566, 595, 624), (564, 566, 593, 591, 589, 587, 585, 583, 581, 579, 577, 575, 573, 571, 569, 562), (621, 623, 594, 592), (614, 648, 652, 612), (564, 562, 598, 567), (623, 596, 565, 594), (561, 570, 572, 574, 576, 578, 580, 582, 584, 586, 588, 590, 592, 594, 565, 563), (599, 641, 637, 601), (656, 652, 651, 655), (649, 654, 653, 650), (646, 642, 641, 645), (648, 644, 643, 647), (642, 638, 637, 641), (644, 640, 639, 643), (638, 634, 633, 637), (640, 636, 635, 639), (634, 628, 627, 633), (636, 626, 625, 635), (628, 632, 631, 627), (626, 630, 629, 625), (632, 656, 655, 631), (630, 649, 650, 629), (652, 648, 647, 651), (654, 646, 645, 653), (622, 626, 636, 620), (568, 653, 645, 597), (608, 632, 628, 606), (619, 635, 625, 621), (605, 627, 631, 607), (620, 636, 640, 618), (606, 628, 634, 604), (617, 639, 635, 619), (603, 633, 627, 605), (618, 640, 644, 616), (604, 634, 638, 602), (615, 643, 639, 617), (601, 637, 633, 603), (616, 644, 648, 614), (602, 638, 642, 600), (613, 647, 643, 615), (657, 658, 660, 659), (663, 667, 665, 661), (659, 663, 661, 657), (657, 661, 662, 658), (658, 662, 664, 660), (660, 664, 663, 659), (665, 667, 668, 666), (661, 665, 666, 662), (662, 666, 668, 664), (664, 668, 667, 663), (669, 670, 672, 671), (673, 675, 676, 674), (671, 675, 673, 669), (669, 673, 674, 670), (672, 677, 679, 676), (672, 676, 675, 671), (678, 680, 679, 677), (676, 679, 680, 674), (670, 678, 677, 672), (674, 680, 678, 670), (745, 746, 684, 682), (746, 747, 686, 684), (747, 748, 688, 686), (748, 749, 690, 688), (749, 750, 692, 690), (750, 751, 694, 692), (751, 752, 696, 694), (752, 753, 698, 696), (753, 754, 700, 698), (754, 755, 702, 700), (755, 756, 704, 702), (756, 757, 706, 704), (757, 758, 708, 706), (758, 759, 710, 708), (730, 718, 717, 729), (759, 760, 712, 710), (760, 745, 682, 712), (681, 711, 709, 707, 705, 703, 701, 699, 697, 695, 693, 691, 689, 687, 685, 683), (713, 715, 716, 717, 718, 719, 720, 721, 722, 723, 724, 725, 726, 727, 728, 714), (732, 723, 722, 731), (734, 728, 727, 733), (736, 716, 715, 735), (738, 721, 720, 737), (740, 713, 714, 739), (742, 726, 725, 741), (743, 719, 718, 730), (744, 724, 723, 732), (739, 714, 728, 734), (729, 717, 716, 736), (731, 722, 721, 738), (733, 727, 726, 742), (735, 715, 713, 740), (737, 720, 719, 743), (741, 725, 724, 744), (706, 741, 744, 704), (696, 737, 743, 694), (686, 735, 740, 684), (710, 733, 742, 708), (700, 731, 738, 698), (690, 729, 736, 688), (682, 739, 734, 712), (704, 744, 732, 702), (694, 743, 730, 692), (708, 742, 741, 706), (684, 740, 739, 682), (698, 738, 737, 696), (688, 736, 735, 686), (712, 734, 733, 710), (702, 732, 731, 700), (692, 730, 729, 690), (711, 681, 745, 760), (709, 711, 760, 759), (707, 709, 759, 758), (705, 707, 758, 757), (703, 705, 757, 756), (701, 703, 756, 755), (699, 701, 755, 754), (697, 699, 754, 753), (695, 697, 753, 752), (693, 695, 752, 751), (691, 693, 751, 750), (689, 691, 750, 749), (687, 689, 749, 748), (685, 687, 748, 747), (683, 685, 747, 746), (681, 683, 746, 745), (781, 761, 0, 777), (14, 767, 762, 2), (8, 763, 764, 10), (0, 761, 765, 12), (785, 790, 766, 13), (13, 766, 767, 14), (801, 26, 763, 803), (0, 4, 778, 777), (799, 9, 770, 804), (29, 773, 774, 30), (789, 791, 773, 29), (24, 768, 772, 28), (26, 770, 771, 27), (30, 774, 769, 25), (775, 783, 779, 776), (781, 780, 784, 782), (777, 778, 780, 781), (782, 784, 783, 775), (28, 772, 791, 789), (12, 765, 790, 785), (765, 28, 789, 790), (772, 15, 786, 791), (13, 19, 787, 785), (15, 23, 788, 786), (776, 1, 768, 775), (25, 794, 796, 762), (7, 795, 792, 3), (769, 797, 794, 25), (762, 796, 793, 2), (6, 2, 793, 798), (792, 799, 804, 797), (794, 801, 803, 796), (795, 802, 799, 792), (797, 804, 801, 794), (796, 803, 800, 793), (10, 805, 800, 8), (800, 808, 806, 793), (808, 812, 810, 806), (805, 809, 808, 800), (793, 806, 807, 798), (811, 810, 812, 813), (809, 813, 812, 808), (806, 810, 811, 807), (815, 817, 816, 814), (820, 824, 822, 818), (816, 820, 818, 814), (817, 821, 820, 816), (814, 818, 819, 815), (823, 822, 824, 825), (821, 825, 824, 820), (818, 822, 823, 819), (826, 827, 829, 828), (828, 829, 831, 830), (830, 831, 833, 832), (832, 833, 835, 834), (834, 835, 837, 836), (836, 837, 839, 838), (838, 839, 841, 840), (840, 841, 843, 842), (843, 841, 851, 852), (826, 828, 830, 832, 834, 836, 838, 840, 842), (849, 848, 857, 858), (841, 839, 850, 851), (839, 837, 849, 850), (837, 835, 848, 849), (835, 833, 847, 848), (829, 827, 845, 844), (833, 831, 846, 847), (831, 829, 844, 846), (853, 854, 861, 860, 859, 858, 857, 856, 855), (846, 844, 853, 855), (850, 849, 858, 859), (847, 846, 855, 856), (851, 850, 859, 860), (848, 847, 856, 857), (844, 845, 854, 853), (852, 851, 860, 861)])
me_cube.polygons.foreach_set('use_smooth', [True] * 732)
_k = set([(33, 34), (33, 36), (33, 455), (36, 457), (36, 465), (42, 465), (42, 472), (43, 45), (43, 73), (44, 46), (44, 74), (45, 47), (46, 48), (47, 49), (48, 50), (49, 51), (50, 52), (51, 53), (52, 54), (53, 55), (54, 56), (55, 57), (56, 58), (57, 59), (58, 60), (59, 61), (60, 62), (61, 63), (62, 64), (63, 65), (64, 66), (65, 67), (66, 68), (67, 69), (68, 70), (69, 71), (70, 72), (71, 73), (72, 74), (107, 108), (107, 137), (108, 111), (109, 110), (109, 112), (110, 138), (111, 113), (112, 114), (113, 115), (114, 116), (115, 117), (116, 118), (117, 119), (118, 120), (119, 121), (120, 122), (121, 123), (122, 124), (123, 125), (124, 126), (125, 127), (126, 128), (127, 129), (128, 130), (129, 131), (130, 132), (131, 133), (132, 134), (133, 135), (134, 136), (135, 137), (136, 138), (455, 456), (455, 457), (457, 464), (475, 476), (478, 479), (501, 502), (505, 506), (505, 507), (506, 508), (507, 508), (511, 517), (512, 518), (670, 672), (674, 676), (827, 829), (829, 831), (831, 833), (833, 835), (835, 837), (837, 839), (839, 841), (841, 843), (844, 845), (844, 846), (846, 847), (847, 848), (848, 849), (849, 850), (850, 851), (851, 852)])
me_cube.attributes.new('sharp_edge', 'BOOLEAN', 'EDGE').data.foreach_set('value', [ (min(e.vertices), max(e.vertices)) in _k for e in me_cube.edges])
me_cube.materials.append(mat_material)
me_cube.use_remesh_preserve_volume = False
me_cube.use_remesh_preserve_attributes = False
me_cube.use_mirror_vertex_groups = False
me_cube.update()
arm_armature = bpy.data.armatures.new('Armature')  # bones are not reproduced

# ---- objects
ob_armature = bpy.data.objects.new('Armature', arm_armature)
ob_crossbow = bpy.data.objects.new('Crossbow', me_cube)

# ---- transforms, parenting, visibility, modifiers, constraints
ob_armature.location = (0.0, 0.0, 0.0)
ob_armature.show_in_front = True
ob_armature.lineart.crease_threshold = 0.0
ob_crossbow.parent = ob_armature
ob_crossbow.location = (0.0, 0.0, 0.0)
ob_crossbow.rotation_euler = (1.571, -0.0, 0.0)
ob_crossbow.lock_rotations_4d = False
ob_crossbow.empty_display_type = 'ARROWS'
ob_crossbow.lineart.crease_threshold = 0.0
_vg = ob_crossbow.vertex_groups.new(name='root')
_vg.add([0, 1, 2, 3, 4, 5, 6, 7, 8, 9, 10, 11, 12, 13, 14, 15, 16, 17, 18, 19, 20, 21, 22, 23, 24, 25, 26, 27, 28, 29, 30, 31, 32, 33, 34, 35, 36, 37, 38, 39, 40, 41, 42, 171, 172, 173, 174, 175, 176, 177, 178, 179, 180, 181, 182, 183, 184, 185, 186, 187, 188, 189, 190, 191, 192, 193, 194, 195, 196, 197, 198, 199, 200, 201, 202, 203, 204, 205, 206, 207, 208, 209, 210, 211, 212, 213, 214, 215, 216, 217, 218, 219, 220, 221, 222, 223, 224, 225, 226, 227, 228, 229, 230, 231, 232, 233, 234, 235, 236, 237, 238, 239, 240, 241, 242, 455, 456, 457, 458, 459, 460, 461, 462, 463, 464, 465, 466, 467, 468, 469, 470, 471, 472, 473, 474, 475, 476, 477, 478, 479, 480, 761, 762, 763, 764, 765, 766, 767, 768, 769, 770, 771, 772, 773, 774, 775, 776, 777, 778, 779, 780, 781, 782, 783, 784, 785, 786, 787, 788, 789, 790, 791, 792, 793, 794, 795, 796, 797, 798, 799, 800, 801, 802, 803, 804, 805, 806, 807, 808, 809, 810, 811, 812, 813, 814, 815, 816, 817, 818, 819, 820, 821, 822, 823, 824, 825], 1.0, 'REPLACE')
_vg = ob_crossbow.vertex_groups.new(name='handle')
_vg.add([481, 482, 483, 484, 485, 486, 487, 488, 489, 490, 491, 492, 493, 494, 495, 496, 497, 498, 499, 500, 501, 502, 503, 504, 505, 506, 507, 508, 509, 510, 511, 512, 513, 514, 515, 516, 517, 518, 519, 520, 521, 522, 523, 524, 525, 526, 527, 528, 529, 530, 531, 532, 533, 534, 535, 536, 537, 538, 539, 540, 541, 542, 543, 544, 545, 546, 547, 548, 549, 550, 551, 552, 553, 554, 555, 556, 557, 558, 559, 560, 561, 562, 563, 564, 565, 566, 567, 568, 569, 570, 571, 572, 573, 574, 575, 576, 577, 578, 579, 580, 581, 582, 583, 584, 585, 586, 587, 588, 589, 590, 591, 592, 593, 594, 595, 596, 597, 598, 599, 600, 601, 602, 603, 604, 605, 606, 607, 608, 609, 610, 611, 612, 613, 614, 615, 616, 617, 618, 619, 620, 621, 622, 623, 624, 625, 626, 627, 628, 629, 630, 631, 632, 633, 634, 635, 636, 637, 638, 639, 640, 641, 642, 643, 644, 645, 646, 647, 648, 649, 650, 651, 652, 653, 654, 655, 656, 657, 658, 659, 660, 661, 662, 663, 664, 665, 666, 667, 668, 669, 670, 671, 672, 673, 674, 675, 676, 677, 678, 679, 680, 682, 684, 686, 688, 690, 692, 694, 696, 698, 700, 702, 704, 706, 708, 710, 712, 713, 714, 715, 716, 717, 718, 719, 720, 721, 722, 723, 724, 725, 726, 727, 728, 729, 730, 731, 732, 733, 734, 735, 736, 737, 738, 739, 740, 741, 742, 743, 744, 745, 746, 747, 748, 749, 750, 751, 752, 753, 754, 755, 756, 757, 758, 759, 760], 1.0, 'REPLACE')
_vg = ob_crossbow.vertex_groups.new(name='arm_l')
_vg.add([43, 44, 45, 46, 47, 48, 49, 50, 51, 52, 53, 54, 55, 56, 57, 58, 59, 60, 61, 62, 63, 64, 65, 66, 67, 68, 69, 70, 71, 72, 73, 74, 75, 76, 77, 78, 79, 80, 81, 82, 83, 84, 85, 86, 87, 88, 89, 90, 91, 92, 93, 94, 95, 96, 97, 98, 99, 100, 101, 102, 103, 104, 105, 106, 107, 108, 109, 110, 111, 112, 113, 114, 115, 116, 117, 118, 119, 120, 121, 122, 123, 124, 125, 126, 127, 128, 129, 130, 131, 132, 133, 134, 135, 136, 137, 138, 139, 140, 141, 142, 143, 144, 145, 146, 147, 148, 149, 150, 151, 152, 153, 154, 155, 156, 157, 158, 159, 160, 161, 162, 163, 164, 165, 166, 167, 168, 169, 170, 243, 244, 245, 246, 247, 248, 249, 250, 251, 252, 253, 254, 255, 256, 257, 258, 259, 260, 261, 262, 263, 264, 265, 266, 267, 268, 269, 270, 271, 272, 273, 274, 275, 276, 277, 278, 279, 280, 281, 282, 283, 284, 285, 286, 287, 288, 289, 290, 291, 292, 293, 294, 295, 296, 297, 298, 299, 300, 301, 302, 303, 304, 305, 306, 307, 308, 309, 310, 311, 312, 313, 314, 315, 316, 317, 318, 319, 320, 321, 322, 323, 324, 325, 326, 327, 328, 329, 330, 331, 332, 333, 334, 335, 336, 337, 338, 339, 340, 341, 342, 343, 344, 345, 346, 347, 348, 349, 350, 351, 352, 353, 354, 355, 356, 357, 358, 359, 360, 361, 362, 363, 364, 365, 366, 367, 368, 369, 370, 371, 372, 373, 374, 375, 376, 377, 378, 379, 380, 381, 382, 383, 384, 385, 386, 387, 388, 389, 390, 391, 392, 393, 394, 395, 396, 397, 398, 399, 400, 401, 402, 403, 404, 405, 406, 407, 408, 409, 410, 411, 412, 413, 414, 415, 416, 417, 418, 419, 420, 421, 422, 423, 424, 425, 426, 427, 428, 429, 430, 431, 432, 433, 434, 435, 436, 437, 438, 439, 440, 441, 442, 443, 444, 445, 446, 447, 448, 449, 450, 451, 452, 453, 454, 681, 683, 685, 687, 689, 691, 693, 695, 697, 699, 701, 703, 705, 707, 709, 711], 1.0, 'REPLACE')
_vg = ob_crossbow.vertex_groups.new(name='arm_r')
_vg = ob_crossbow.vertex_groups.new(name='bolt')
_vg.add([826, 827, 828, 829, 830, 831, 832, 833, 834, 835, 836, 837, 838, 839, 840, 841, 842, 843, 844, 845, 846, 847, 848, 849, 850, 851, 852, 853, 854, 855, 856, 857, 858, 859, 860, 861], 1.0, 'REPLACE')
_m = ob_crossbow.modifiers.new('Mirror', 'MIRROR')
_m.use_clip = True
_m = ob_crossbow.modifiers.new('EdgeSplit', 'EDGE_SPLIT')
_m.split_angle = 1.047
_m = ob_crossbow.modifiers.new('Armature', 'ARMATURE')
_m.object = ob_armature

# ---- collection membership
col_collection_1.objects.link(ob_armature)
col_collection_1.objects.link(ob_crossbow)

# ---- scene / render settings (as saved in the file)
scene.frame_start = 0; scene.frame_end = 16; scene.frame_set(18)
scene.render.engine = 'BLENDER_EEVEE_NEXT'
scene.render.resolution_percentage = 50
scene.render.dither_intensity = 0.0
scene.cycles.use_denoising = False
scene.cycles.samples = 128
scene.cycles.sampling_pattern = 'TABULATED_SOBOL'
scene.cycles.use_adaptive_sampling = False
scene.cycles.use_light_tree = False
scene.cycles.blur_glossy = 0.0
scene.cycles.sample_clamp_indirect = 0.0
scene.view_settings.view_transform = 'Standard'
bpy.context.view_layer.update()

# ---- added for rendering (the .blend has no active camera and no usable light): camera, sun
cam_auto = bpy.data.cameras.new('AutoCamera')
cam_auto.lens = 50.0
cam_auto.sensor_width = 36.0
cam_auto.clip_end = 1000.0
ob_auto_camera = bpy.data.objects.new('AutoCamera', cam_auto)
scene.collection.objects.link(ob_auto_camera)
ob_auto_camera.location = (1.89785, -3.05576, 1.5219)
ob_auto_camera.rotation_euler = (1.09748, -7.21219e-08, 0.694738)
scene.camera = ob_auto_camera
light_auto_sun = bpy.data.lights.new('AutoSun', 'SUN')
light_auto_sun.energy = 3.0
light_auto_sun.angle = 0.0523599
ob_auto_sun = bpy.data.objects.new('AutoSun', light_auto_sun)
scene.collection.objects.link(ob_auto_sun)
ob_auto_sun.rotation_euler = (0.872665, 0.174533, 0.523599)
bpy.context.view_layer.update()
